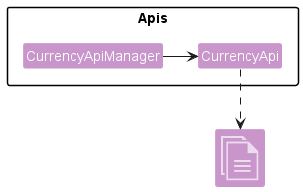

The diagram above was rendered by PlantUML. Its source (embedded in the PNG):
@startuml
!include <office/Concepts/globe_internet>
!include <office/Concepts/documents>
!include <office/Users/user>
!include https://raw.githubusercontent.com/xzynos/tp/branch-Webpage/docs/diagrams/Styles.puml

package Apis {
    Class CurrencyApiManager DATA_COLOR_6
    Class CurrencyApi DATA_COLOR_6
}

Class "<$documents>" as DataFile DATA_COLOR_6

CurrencyApiManager -right> CurrencyApi

CurrencyApi .down.> DataFile
@enduml